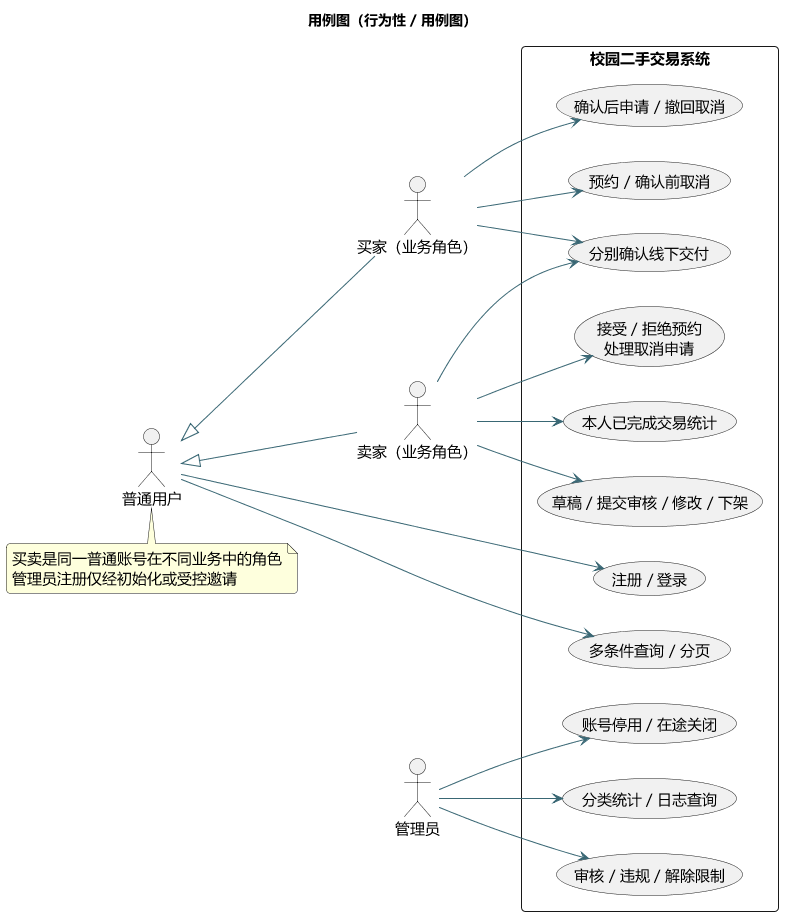

The diagram above was rendered by PlantUML. Its source (embedded in the PNG):
@startuml
title 用例图（行为性 / 用例图）
skinparam defaultFontName Microsoft YaHei
skinparam defaultFontSize 15
skinparam shadowing false
skinparam backgroundColor #FFFFFF
skinparam ArrowColor #396774
skinparam classBackgroundColor #F0F7F5
skinparam componentBackgroundColor #F0F7F5
skinparam stateBackgroundColor #F0F7F5
skinparam roundcorner 8
hide empty members
left to right direction
actor "普通用户" as User
actor "买家（业务角色）" as Buyer
actor "卖家（业务角色）" as Seller
actor "管理员" as Admin
User <|-- Buyer
User <|-- Seller
rectangle "校园二手交易系统" {
 usecase "注册 / 登录" as Login
 usecase "多条件查询 / 分页" as Search
 usecase "预约 / 确认前取消" as Book
 usecase "确认后申请 / 撤回取消" as Cancel
 usecase "分别确认线下交付" as Finish
 usecase "草稿 / 提交审核 / 修改 / 下架" as Edit
 usecase "接受 / 拒绝预约\n处理取消申请" as Handle
 usecase "本人已完成交易统计" as OwnStats
 usecase "审核 / 违规 / 解除限制" as Review
 usecase "账号停用 / 在途关闭" as Disable
 usecase "分类统计 / 日志查询" as Manage
}
User --> Login
User --> Search
Buyer --> Book
Buyer --> Cancel
Buyer --> Finish
Seller --> Finish
Seller --> Edit
Seller --> Handle
Seller --> OwnStats
Admin --> Review
Admin --> Disable
Admin --> Manage
note bottom of User
买卖是同一普通账号在不同业务中的角色
管理员注册仅经初始化或受控邀请
end note

@enduml